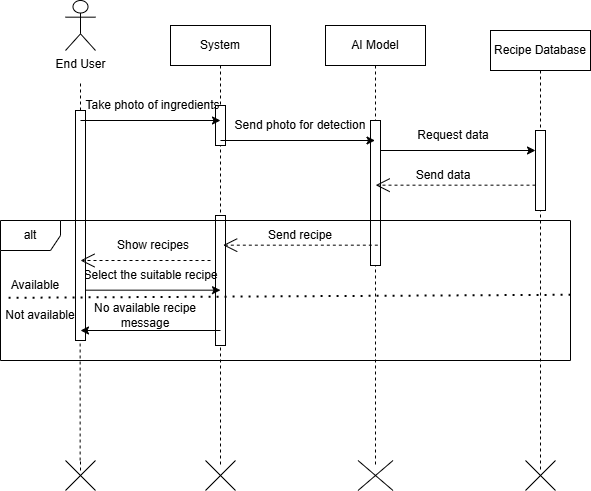

The diagram above was exported from draw.io. Its source (the exported page's mxGraphModel, read from the mxfile embedded in the PNG):
<mxGraphModel dx="1201" dy="862" grid="1" gridSize="10" guides="1" tooltips="1" connect="1" arrows="1" fold="1" page="1" pageScale="1" pageWidth="850" pageHeight="1100" math="0" shadow="0">
  <root>
    <mxCell id="0" />
    <mxCell id="1" parent="0" />
    <mxCell id="aM9ryv3xv72pqoxQDRHE-1" parent="1" style="shape=umlLifeline;perimeter=lifelinePerimeter;whiteSpace=wrap;html=1;container=0;dropTarget=0;collapsible=0;recursiveResize=0;outlineConnect=0;portConstraint=eastwest;newEdgeStyle={&quot;edgeStyle&quot;:&quot;elbowEdgeStyle&quot;,&quot;elbow&quot;:&quot;vertical&quot;,&quot;curved&quot;:0,&quot;rounded&quot;:0};" value="System" vertex="1">
      <mxGeometry height="440" width="100" x="260" y="65" as="geometry" />
    </mxCell>
    <mxCell id="q_jq62IFaXEbJx06A-5X-35" parent="aM9ryv3xv72pqoxQDRHE-1" style="html=1;points=[[0,0,0,0,5],[0,1,0,0,-5],[1,0,0,0,5],[1,1,0,0,-5]];perimeter=orthogonalPerimeter;outlineConnect=0;targetShapes=umlLifeline;portConstraint=eastwest;newEdgeStyle={&quot;curved&quot;:0,&quot;rounded&quot;:0};" value="" vertex="1">
      <mxGeometry height="40" width="10" x="45" y="80" as="geometry" />
    </mxCell>
    <mxCell id="q_jq62IFaXEbJx06A-5X-36" parent="aM9ryv3xv72pqoxQDRHE-1" style="html=1;points=[[0,0,0,0,5],[0,1,0,0,-5],[1,0,0,0,5],[1,1,0,0,-5]];perimeter=orthogonalPerimeter;outlineConnect=0;targetShapes=umlLifeline;portConstraint=eastwest;newEdgeStyle={&quot;curved&quot;:0,&quot;rounded&quot;:0};" value="" vertex="1">
      <mxGeometry height="130" width="10" x="45" y="190" as="geometry" />
    </mxCell>
    <mxCell id="aM9ryv3xv72pqoxQDRHE-5" parent="1" style="shape=umlLifeline;perimeter=lifelinePerimeter;whiteSpace=wrap;html=1;container=0;dropTarget=0;collapsible=0;recursiveResize=0;outlineConnect=0;portConstraint=eastwest;newEdgeStyle={&quot;edgeStyle&quot;:&quot;elbowEdgeStyle&quot;,&quot;elbow&quot;:&quot;vertical&quot;,&quot;curved&quot;:0,&quot;rounded&quot;:0};" value="AI Model" vertex="1">
      <mxGeometry height="440" width="100" x="415" y="65" as="geometry" />
    </mxCell>
    <mxCell id="q_jq62IFaXEbJx06A-5X-37" parent="aM9ryv3xv72pqoxQDRHE-5" style="html=1;points=[[0,0,0,0,5],[0,1,0,0,-5],[1,0,0,0,5],[1,1,0,0,-5]];perimeter=orthogonalPerimeter;outlineConnect=0;targetShapes=umlLifeline;portConstraint=eastwest;newEdgeStyle={&quot;curved&quot;:0,&quot;rounded&quot;:0};" value="" vertex="1">
      <mxGeometry height="145" width="10" x="45" y="95" as="geometry" />
    </mxCell>
    <mxCell id="q_jq62IFaXEbJx06A-5X-1" parent="1" style="shape=umlActor;verticalLabelPosition=bottom;verticalAlign=top;html=1;outlineConnect=0;" value="End User" vertex="1">
      <mxGeometry height="50" width="30" x="155" y="40" as="geometry" />
    </mxCell>
    <mxCell id="q_jq62IFaXEbJx06A-5X-4" parent="1" style="shape=umlLifeline;perimeter=lifelinePerimeter;whiteSpace=wrap;html=1;container=0;dropTarget=0;collapsible=0;recursiveResize=0;outlineConnect=0;portConstraint=eastwest;newEdgeStyle={&quot;edgeStyle&quot;:&quot;elbowEdgeStyle&quot;,&quot;elbow&quot;:&quot;vertical&quot;,&quot;curved&quot;:0,&quot;rounded&quot;:0};" value="Recipe Database" vertex="1">
      <mxGeometry height="440" width="100" x="580" y="70" as="geometry" />
    </mxCell>
    <mxCell id="q_jq62IFaXEbJx06A-5X-38" parent="q_jq62IFaXEbJx06A-5X-4" style="html=1;points=[[0,0,0,0,5],[0,1,0,0,-5],[1,0,0,0,5],[1,1,0,0,-5]];perimeter=orthogonalPerimeter;outlineConnect=0;targetShapes=umlLifeline;portConstraint=eastwest;newEdgeStyle={&quot;curved&quot;:0,&quot;rounded&quot;:0};" value="" vertex="1">
      <mxGeometry height="80" width="10" x="45" y="100" as="geometry" />
    </mxCell>
    <mxCell id="q_jq62IFaXEbJx06A-5X-13" edge="1" parent="1" source="q_jq62IFaXEbJx06A-5X-32" style="endArrow=none;dashed=1;html=1;rounded=0;" value="&lt;span style=&quot;color: rgba(0, 0, 0, 0); font-family: monospace; font-size: 0px; text-align: start; background-color: rgb(251, 251, 251);&quot;&gt;%3CmxGraphModel%3E%3Croot%3E%3CmxCell%20id%3D%220%22%2F%3E%3CmxCell%20id%3D%221%22%20parent%3D%220%22%2F%3E%3CmxCell%20id%3D%222%22%20value%3D%22%22%20style%3D%22endArrow%3Dclassic%3Bhtml%3D1%3Brounded%3D0%3B%22%20edge%3D%221%22%20parent%3D%221%22%3E%3CmxGeometry%20width%3D%2250%22%20height%3D%2250%22%20relative%3D%221%22%20as%3D%22geometry%22%3E%3CmxPoint%20x%3D%2280%22%20y%3D%22260%22%20as%3D%22sourcePoint%22%2F%3E%3CmxPoint%20x%3D%22220%22%20y%3D%22260%22%20as%3D%22targetPoint%22%2F%3E%3C%2FmxGeometry%3E%3C%2FmxCell%3E%3C%2Froot%3E%3C%2FmxGraphModel%3&lt;/span&gt;">
      <mxGeometry height="50" relative="1" width="50" as="geometry">
        <mxPoint x="170" y="510" as="sourcePoint" />
        <mxPoint x="170" y="120" as="targetPoint" />
      </mxGeometry>
    </mxCell>
    <mxCell id="q_jq62IFaXEbJx06A-5X-22" edge="1" parent="1" style="endArrow=classic;html=1;rounded=0;" value="">
      <mxGeometry height="50" relative="1" width="50" as="geometry">
        <mxPoint x="170" y="329.67" as="sourcePoint" />
        <mxPoint x="310" y="329.67" as="targetPoint" />
      </mxGeometry>
    </mxCell>
    <mxCell id="q_jq62IFaXEbJx06A-5X-23" parent="1" style="text;html=1;align=center;verticalAlign=middle;resizable=0;points=[];autosize=1;strokeColor=none;fillColor=none;" value="Select the suitable recipe" vertex="1">
      <mxGeometry height="30" width="160" x="160" y="300" as="geometry" />
    </mxCell>
    <mxCell id="q_jq62IFaXEbJx06A-5X-26" parent="1" style="shape=mxgraph.sysml.x;" value="" vertex="1">
      <mxGeometry height="30" width="35" x="447.5" y="500" as="geometry" />
    </mxCell>
    <mxCell id="q_jq62IFaXEbJx06A-5X-27" parent="1" style="shape=mxgraph.sysml.x;" value="" vertex="1">
      <mxGeometry height="30" width="30" x="615" y="500" as="geometry" />
    </mxCell>
    <mxCell id="q_jq62IFaXEbJx06A-5X-28" parent="1" style="shape=mxgraph.sysml.x;" value="" vertex="1">
      <mxGeometry height="30" width="30" x="295" y="500" as="geometry" />
    </mxCell>
    <mxCell id="q_jq62IFaXEbJx06A-5X-30" edge="1" parent="1" style="endArrow=none;dashed=1;html=1;rounded=0;" target="q_jq62IFaXEbJx06A-5X-29" value="">
      <mxGeometry height="50" relative="1" width="50" as="geometry">
        <mxPoint x="170" y="510" as="sourcePoint" />
        <mxPoint x="170" y="120" as="targetPoint" />
      </mxGeometry>
    </mxCell>
    <mxCell id="q_jq62IFaXEbJx06A-5X-29" parent="1" style="shape=mxgraph.sysml.x;" value="" vertex="1">
      <mxGeometry height="30" width="30" x="155" y="500" as="geometry" />
    </mxCell>
    <mxCell id="q_jq62IFaXEbJx06A-5X-33" edge="1" parent="1" style="endArrow=none;dashed=1;html=1;rounded=0;" target="q_jq62IFaXEbJx06A-5X-32" value="">
      <mxGeometry height="50" relative="1" width="50" as="geometry">
        <mxPoint x="169.64" y="500" as="sourcePoint" />
        <mxPoint x="169.64" y="439.9999999999999" as="targetPoint" />
      </mxGeometry>
    </mxCell>
    <mxCell id="q_jq62IFaXEbJx06A-5X-32" parent="1" style="html=1;points=[[0,0,0,0,5],[0,1,0,0,-5],[1,0,0,0,5],[1,1,0,0,-5]];perimeter=orthogonalPerimeter;outlineConnect=0;targetShapes=umlLifeline;portConstraint=eastwest;newEdgeStyle={&quot;curved&quot;:0,&quot;rounded&quot;:0};" value="" vertex="1">
      <mxGeometry height="230" width="10" x="165" y="150" as="geometry" />
    </mxCell>
    <mxCell id="uG1p6J7wQ4XO7cxVjWSN-3" edge="1" parent="1" style="endArrow=classic;html=1;rounded=0;" value="">
      <mxGeometry height="50" relative="1" width="50" as="geometry">
        <mxPoint x="170" y="160" as="sourcePoint" />
        <mxPoint x="310" y="160" as="targetPoint" />
      </mxGeometry>
    </mxCell>
    <mxCell id="uG1p6J7wQ4XO7cxVjWSN-4" parent="1" style="text;html=1;whiteSpace=wrap;strokeColor=none;fillColor=none;align=center;verticalAlign=middle;rounded=0;" value="Take photo of ingredients" vertex="1">
      <mxGeometry height="30" width="145" x="170" y="130" as="geometry" />
    </mxCell>
    <mxCell id="uG1p6J7wQ4XO7cxVjWSN-5" edge="1" parent="1" style="endArrow=classic;html=1;rounded=0;" target="aM9ryv3xv72pqoxQDRHE-5" value="">
      <mxGeometry height="50" relative="1" width="50" as="geometry">
        <mxPoint x="310" y="180" as="sourcePoint" />
        <mxPoint x="450" y="180" as="targetPoint" />
      </mxGeometry>
    </mxCell>
    <mxCell id="uG1p6J7wQ4XO7cxVjWSN-6" parent="1" style="text;html=1;whiteSpace=wrap;strokeColor=none;fillColor=none;align=center;verticalAlign=middle;rounded=0;" value="Send photo for detection" vertex="1">
      <mxGeometry height="30" width="140" x="320" y="150" as="geometry" />
    </mxCell>
    <mxCell id="uG1p6J7wQ4XO7cxVjWSN-7" edge="1" parent="1" style="endArrow=classic;html=1;rounded=0;" target="q_jq62IFaXEbJx06A-5X-38" value="">
      <mxGeometry height="50" relative="1" width="50" as="geometry">
        <mxPoint x="470" y="190" as="sourcePoint" />
        <mxPoint x="624.67" y="190" as="targetPoint" />
      </mxGeometry>
    </mxCell>
    <mxCell id="uG1p6J7wQ4XO7cxVjWSN-8" parent="1" style="text;html=1;whiteSpace=wrap;strokeColor=none;fillColor=none;align=center;verticalAlign=middle;rounded=0;" value="Request data" vertex="1">
      <mxGeometry height="30" width="120" x="482.5" y="160" as="geometry" />
    </mxCell>
    <mxCell id="uG1p6J7wQ4XO7cxVjWSN-10" parent="1" style="text;html=1;whiteSpace=wrap;strokeColor=none;fillColor=none;align=center;verticalAlign=middle;rounded=0;" value="Send data" vertex="1">
      <mxGeometry height="30" width="100" x="482.5" y="200" as="geometry" />
    </mxCell>
    <mxCell id="uG1p6J7wQ4XO7cxVjWSN-15" parent="1" style="text;html=1;whiteSpace=wrap;strokeColor=none;fillColor=none;align=center;verticalAlign=middle;rounded=0;" value="Show recipes" vertex="1">
      <mxGeometry height="30" width="90" x="197.5" y="270" as="geometry" />
    </mxCell>
    <mxCell id="NCcIGnXDxLocNbSyDYYw-1" parent="1" style="shape=umlFrame;whiteSpace=wrap;html=1;pointerEvents=0;" value="alt" vertex="1">
      <mxGeometry height="140" width="570" x="90" y="260" as="geometry" />
    </mxCell>
    <mxCell id="NCcIGnXDxLocNbSyDYYw-3" edge="1" parent="1" style="edgeStyle=none;html=1;endArrow=open;endSize=12;dashed=1;verticalAlign=bottom;rounded=0;" value="">
      <mxGeometry relative="1" width="160" as="geometry">
        <mxPoint x="467.33" y="284.67" as="sourcePoint" />
        <mxPoint x="312.6633333333333" y="284.67" as="targetPoint" />
      </mxGeometry>
    </mxCell>
    <mxCell id="NCcIGnXDxLocNbSyDYYw-4" parent="1" style="text;html=1;whiteSpace=wrap;strokeColor=none;fillColor=none;align=center;verticalAlign=middle;rounded=0;" value="Send recipe" vertex="1">
      <mxGeometry height="30" width="80" x="350" y="260" as="geometry" />
    </mxCell>
    <mxCell id="NCcIGnXDxLocNbSyDYYw-6" edge="1" parent="1" source="q_jq62IFaXEbJx06A-5X-38" style="edgeStyle=none;html=1;endArrow=open;endSize=12;dashed=1;verticalAlign=bottom;rounded=0;" value="">
      <mxGeometry relative="1" width="160" as="geometry">
        <mxPoint x="619.8366666666667" y="224.67000000000002" as="sourcePoint" />
        <mxPoint x="465.17" y="224.67000000000002" as="targetPoint" />
      </mxGeometry>
    </mxCell>
    <mxCell id="NCcIGnXDxLocNbSyDYYw-7" edge="1" parent="1" style="edgeStyle=none;html=1;endArrow=open;endSize=12;dashed=1;verticalAlign=bottom;rounded=0;" value="">
      <mxGeometry relative="1" width="160" as="geometry">
        <mxPoint x="300" y="300" as="sourcePoint" />
        <mxPoint x="170" y="300" as="targetPoint" />
      </mxGeometry>
    </mxCell>
    <mxCell id="NCcIGnXDxLocNbSyDYYw-8" edge="1" parent="1" source="NCcIGnXDxLocNbSyDYYw-1" style="endArrow=none;dashed=1;html=1;dashPattern=1 3;strokeWidth=2;rounded=0;entryX=0.005;entryY=0.556;entryDx=0;entryDy=0;entryPerimeter=0;exitX=1.001;exitY=0.534;exitDx=0;exitDy=0;exitPerimeter=0;" target="NCcIGnXDxLocNbSyDYYw-1" value="">
      <mxGeometry height="50" relative="1" width="50" as="geometry">
        <mxPoint x="415" y="315" as="sourcePoint" />
        <mxPoint x="336.25" y="345" as="targetPoint" />
      </mxGeometry>
    </mxCell>
    <mxCell id="NCcIGnXDxLocNbSyDYYw-9" parent="1" style="text;html=1;whiteSpace=wrap;strokeColor=none;fillColor=none;align=center;verticalAlign=middle;rounded=0;" value="Available" vertex="1">
      <mxGeometry height="30" width="70" x="90" y="310" as="geometry" />
    </mxCell>
    <mxCell id="NCcIGnXDxLocNbSyDYYw-10" parent="1" style="text;html=1;whiteSpace=wrap;strokeColor=none;fillColor=none;align=center;verticalAlign=middle;rounded=0;" value="Not available" vertex="1">
      <mxGeometry height="30" width="80" x="90" y="340" as="geometry" />
    </mxCell>
    <mxCell id="NCcIGnXDxLocNbSyDYYw-11" edge="1" parent="1" style="endArrow=classic;html=1;rounded=0;entryX=1;entryY=1;entryDx=0;entryDy=0;" target="NCcIGnXDxLocNbSyDYYw-10" value="">
      <mxGeometry height="50" relative="1" width="50" as="geometry">
        <mxPoint x="310" y="370" as="sourcePoint" />
        <mxPoint x="495" y="370" as="targetPoint" />
      </mxGeometry>
    </mxCell>
    <mxCell id="NCcIGnXDxLocNbSyDYYw-12" parent="1" style="text;html=1;whiteSpace=wrap;strokeColor=none;fillColor=none;align=center;verticalAlign=middle;rounded=0;" value="No available recipe message" vertex="1">
      <mxGeometry height="30" width="130" x="170" y="340" as="geometry" />
    </mxCell>
  </root>
</mxGraphModel>